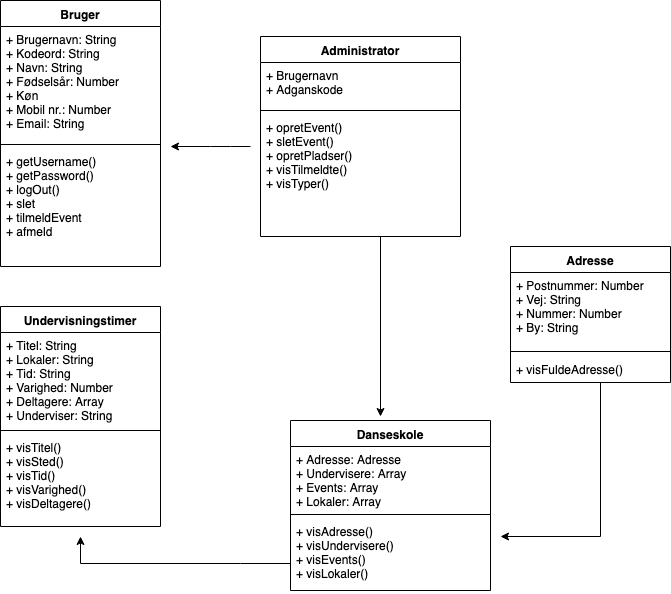

The diagram above was exported from draw.io. Its source (the exported page's mxGraphModel, read from the mxfile embedded in the PNG):
<mxGraphModel dx="1172" dy="524" grid="1" gridSize="10" guides="1" tooltips="1" connect="1" arrows="1" fold="1" page="1" pageScale="1" pageWidth="827" pageHeight="1169" math="0" shadow="0">
  <root>
    <mxCell id="0" />
    <mxCell id="1" parent="0" />
    <mxCell id="ZsT1h7ypyAwQ8-zXwBb9-22" value="Undervisningstimer" style="swimlane;fontStyle=1;align=center;verticalAlign=top;childLayout=stackLayout;horizontal=1;startSize=26;horizontalStack=0;resizeParent=1;resizeParentMax=0;resizeLast=0;collapsible=1;marginBottom=0;" parent="1" vertex="1">
      <mxGeometry x="120" y="330" width="160" height="220" as="geometry" />
    </mxCell>
    <mxCell id="ZsT1h7ypyAwQ8-zXwBb9-23" value="+ Titel: String&#10;+ Lokaler: String&#10;+ Tid: String&#10;+ Varighed: Number&#10;+ Deltagere: Array&#10;+ Underviser: String" style="text;strokeColor=none;fillColor=none;align=left;verticalAlign=top;spacingLeft=4;spacingRight=4;overflow=hidden;rotatable=0;points=[[0,0.5],[1,0.5]];portConstraint=eastwest;" parent="ZsT1h7ypyAwQ8-zXwBb9-22" vertex="1">
      <mxGeometry y="26" width="160" height="94" as="geometry" />
    </mxCell>
    <mxCell id="ZsT1h7ypyAwQ8-zXwBb9-24" value="" style="line;strokeWidth=1;fillColor=none;align=left;verticalAlign=middle;spacingTop=-1;spacingLeft=3;spacingRight=3;rotatable=0;labelPosition=right;points=[];portConstraint=eastwest;" parent="ZsT1h7ypyAwQ8-zXwBb9-22" vertex="1">
      <mxGeometry y="120" width="160" height="8" as="geometry" />
    </mxCell>
    <mxCell id="ZsT1h7ypyAwQ8-zXwBb9-25" value="+ visTitel()&#10;+ visSted()&#10;+ visTid()&#10;+ visVarighed()&#10;+ visDeltagere()&#10;" style="text;strokeColor=none;fillColor=none;align=left;verticalAlign=top;spacingLeft=4;spacingRight=4;overflow=hidden;rotatable=0;points=[[0,0.5],[1,0.5]];portConstraint=eastwest;" parent="ZsT1h7ypyAwQ8-zXwBb9-22" vertex="1">
      <mxGeometry y="128" width="160" height="92" as="geometry" />
    </mxCell>
    <mxCell id="ZsT1h7ypyAwQ8-zXwBb9-26" value="Administrator" style="swimlane;fontStyle=1;align=center;verticalAlign=top;childLayout=stackLayout;horizontal=1;startSize=26;horizontalStack=0;resizeParent=1;resizeParentMax=0;resizeLast=0;collapsible=1;marginBottom=0;" parent="1" vertex="1">
      <mxGeometry x="380" y="60" width="200" height="200" as="geometry" />
    </mxCell>
    <mxCell id="ZsT1h7ypyAwQ8-zXwBb9-27" value="+ Brugernavn&#10;+ Adganskode&#10;" style="text;strokeColor=none;fillColor=none;align=left;verticalAlign=top;spacingLeft=4;spacingRight=4;overflow=hidden;rotatable=0;points=[[0,0.5],[1,0.5]];portConstraint=eastwest;" parent="ZsT1h7ypyAwQ8-zXwBb9-26" vertex="1">
      <mxGeometry y="26" width="200" height="44" as="geometry" />
    </mxCell>
    <mxCell id="ZsT1h7ypyAwQ8-zXwBb9-28" value="" style="line;strokeWidth=1;fillColor=none;align=left;verticalAlign=middle;spacingTop=-1;spacingLeft=3;spacingRight=3;rotatable=0;labelPosition=right;points=[];portConstraint=eastwest;" parent="ZsT1h7ypyAwQ8-zXwBb9-26" vertex="1">
      <mxGeometry y="70" width="200" height="8" as="geometry" />
    </mxCell>
    <mxCell id="ZsT1h7ypyAwQ8-zXwBb9-29" value="+ opretEvent()&#10;+ sletEvent()&#10;+ opretPladser()&#10;+ visTilmeldte()&#10;+ visTyper()&#10;" style="text;strokeColor=none;fillColor=none;align=left;verticalAlign=top;spacingLeft=4;spacingRight=4;overflow=hidden;rotatable=0;points=[[0,0.5],[1,0.5]];portConstraint=eastwest;" parent="ZsT1h7ypyAwQ8-zXwBb9-26" vertex="1">
      <mxGeometry y="78" width="200" height="122" as="geometry" />
    </mxCell>
    <mxCell id="Fnstwtds9YfEs6mx3YL--1" value="Danseskole" style="swimlane;fontStyle=1;align=center;verticalAlign=top;childLayout=stackLayout;horizontal=1;startSize=26;horizontalStack=0;resizeParent=1;resizeParentMax=0;resizeLast=0;collapsible=1;marginBottom=0;" parent="1" vertex="1">
      <mxGeometry x="410" y="444" width="200" height="170" as="geometry" />
    </mxCell>
    <mxCell id="Fnstwtds9YfEs6mx3YL--2" value="+ Adresse: Adresse&#10;+ Undervisere: Array&#10;+ Events: Array&#10;+ Lokaler: Array&#10;" style="text;strokeColor=none;fillColor=none;align=left;verticalAlign=top;spacingLeft=4;spacingRight=4;overflow=hidden;rotatable=0;points=[[0,0.5],[1,0.5]];portConstraint=eastwest;" parent="Fnstwtds9YfEs6mx3YL--1" vertex="1">
      <mxGeometry y="26" width="200" height="64" as="geometry" />
    </mxCell>
    <mxCell id="Fnstwtds9YfEs6mx3YL--3" value="" style="line;strokeWidth=1;fillColor=none;align=left;verticalAlign=middle;spacingTop=-1;spacingLeft=3;spacingRight=3;rotatable=0;labelPosition=right;points=[];portConstraint=eastwest;" parent="Fnstwtds9YfEs6mx3YL--1" vertex="1">
      <mxGeometry y="90" width="200" height="8" as="geometry" />
    </mxCell>
    <mxCell id="Fnstwtds9YfEs6mx3YL--4" value="+ visAdresse()&#10;+ visUndervisere()&#10;+ visEvents()&#10;+ visLokaler()" style="text;strokeColor=none;fillColor=none;align=left;verticalAlign=top;spacingLeft=4;spacingRight=4;overflow=hidden;rotatable=0;points=[[0,0.5],[1,0.5]];portConstraint=eastwest;" parent="Fnstwtds9YfEs6mx3YL--1" vertex="1">
      <mxGeometry y="98" width="200" height="72" as="geometry" />
    </mxCell>
    <mxCell id="ZsT1h7ypyAwQ8-zXwBb9-30" value="Bruger" style="swimlane;fontStyle=1;align=center;verticalAlign=top;childLayout=stackLayout;horizontal=1;startSize=26;horizontalStack=0;resizeParent=1;resizeParentMax=0;resizeLast=0;collapsible=1;marginBottom=0;" parent="1" vertex="1">
      <mxGeometry x="120" y="24" width="160" height="266" as="geometry" />
    </mxCell>
    <mxCell id="ZsT1h7ypyAwQ8-zXwBb9-31" value="+ Brugernavn: String&#10;+ Kodeord: String&#10;+ Navn: String&#10;+ Fødselsår: Number &#10;+ Køn &#10;+ Mobil nr.: Number &#10;+ Email: String &#10;" style="text;strokeColor=none;fillColor=none;align=left;verticalAlign=top;spacingLeft=4;spacingRight=4;overflow=hidden;rotatable=0;points=[[0,0.5],[1,0.5]];portConstraint=eastwest;" parent="ZsT1h7ypyAwQ8-zXwBb9-30" vertex="1">
      <mxGeometry y="26" width="160" height="114" as="geometry" />
    </mxCell>
    <mxCell id="ZsT1h7ypyAwQ8-zXwBb9-32" value="" style="line;strokeWidth=1;fillColor=none;align=left;verticalAlign=middle;spacingTop=-1;spacingLeft=3;spacingRight=3;rotatable=0;labelPosition=right;points=[];portConstraint=eastwest;" parent="ZsT1h7ypyAwQ8-zXwBb9-30" vertex="1">
      <mxGeometry y="140" width="160" height="8" as="geometry" />
    </mxCell>
    <mxCell id="ZsT1h7ypyAwQ8-zXwBb9-33" value="+ getUsername()&#10;+ getPassword()&#10;+ logOut()&#10;+ slet &#10;+ tilmeldEvent &#10;+ afmeld &#10;" style="text;strokeColor=none;fillColor=none;align=left;verticalAlign=top;spacingLeft=4;spacingRight=4;overflow=hidden;rotatable=0;points=[[0,0.5],[1,0.5]];portConstraint=eastwest;" parent="ZsT1h7ypyAwQ8-zXwBb9-30" vertex="1">
      <mxGeometry y="148" width="160" height="118" as="geometry" />
    </mxCell>
    <mxCell id="ZsT1h7ypyAwQ8-zXwBb9-44" style="edgeStyle=orthogonalEdgeStyle;rounded=0;orthogonalLoop=1;jettySize=auto;html=1;" parent="1" source="Fnstwtds9YfEs6mx3YL--4" edge="1">
      <mxGeometry relative="1" as="geometry">
        <mxPoint x="200" y="560" as="targetPoint" />
        <Array as="points">
          <mxPoint x="360" y="587" />
          <mxPoint x="360" y="587" />
        </Array>
      </mxGeometry>
    </mxCell>
    <mxCell id="ZsT1h7ypyAwQ8-zXwBb9-45" style="edgeStyle=orthogonalEdgeStyle;rounded=0;orthogonalLoop=1;jettySize=auto;html=1;" parent="1" source="ZsT1h7ypyAwQ8-zXwBb9-29" edge="1">
      <mxGeometry relative="1" as="geometry">
        <mxPoint x="500" y="440" as="targetPoint" />
        <Array as="points">
          <mxPoint x="500" y="440" />
        </Array>
      </mxGeometry>
    </mxCell>
    <mxCell id="dIX980d1LoMJwoFEjqQi-14" style="edgeStyle=orthogonalEdgeStyle;rounded=0;orthogonalLoop=1;jettySize=auto;html=1;" parent="1" source="dIX980d1LoMJwoFEjqQi-10" edge="1">
      <mxGeometry relative="1" as="geometry">
        <mxPoint x="620" y="560" as="targetPoint" />
        <Array as="points">
          <mxPoint x="720" y="560" />
        </Array>
      </mxGeometry>
    </mxCell>
    <mxCell id="dIX980d1LoMJwoFEjqQi-10" value="Adresse" style="swimlane;fontStyle=1;align=center;verticalAlign=top;childLayout=stackLayout;horizontal=1;startSize=26;horizontalStack=0;resizeParent=1;resizeParentMax=0;resizeLast=0;collapsible=1;marginBottom=0;" parent="1" vertex="1">
      <mxGeometry x="630" y="270" width="160" height="136" as="geometry" />
    </mxCell>
    <mxCell id="dIX980d1LoMJwoFEjqQi-11" value="+ Postnummer: Number&#10;+ Vej: String&#10;+ Nummer: Number&#10;+ By: String&#10;" style="text;strokeColor=none;fillColor=none;align=left;verticalAlign=top;spacingLeft=4;spacingRight=4;overflow=hidden;rotatable=0;points=[[0,0.5],[1,0.5]];portConstraint=eastwest;" parent="dIX980d1LoMJwoFEjqQi-10" vertex="1">
      <mxGeometry y="26" width="160" height="74" as="geometry" />
    </mxCell>
    <mxCell id="dIX980d1LoMJwoFEjqQi-12" value="" style="line;strokeWidth=1;fillColor=none;align=left;verticalAlign=middle;spacingTop=-1;spacingLeft=3;spacingRight=3;rotatable=0;labelPosition=right;points=[];portConstraint=eastwest;" parent="dIX980d1LoMJwoFEjqQi-10" vertex="1">
      <mxGeometry y="100" width="160" height="10" as="geometry" />
    </mxCell>
    <mxCell id="dIX980d1LoMJwoFEjqQi-13" value="+ visFuldeAdresse()" style="text;strokeColor=none;fillColor=none;align=left;verticalAlign=top;spacingLeft=4;spacingRight=4;overflow=hidden;rotatable=0;points=[[0,0.5],[1,0.5]];portConstraint=eastwest;" parent="dIX980d1LoMJwoFEjqQi-10" vertex="1">
      <mxGeometry y="110" width="160" height="26" as="geometry" />
    </mxCell>
    <mxCell id="Cs5CMK6SQ7vRLRXF4mut-1" value="" style="endArrow=classic;html=1;" parent="1" edge="1">
      <mxGeometry width="50" height="50" relative="1" as="geometry">
        <mxPoint x="370" y="170" as="sourcePoint" />
        <mxPoint x="290" y="170" as="targetPoint" />
        <Array as="points">
          <mxPoint x="340" y="170" />
        </Array>
      </mxGeometry>
    </mxCell>
  </root>
</mxGraphModel>